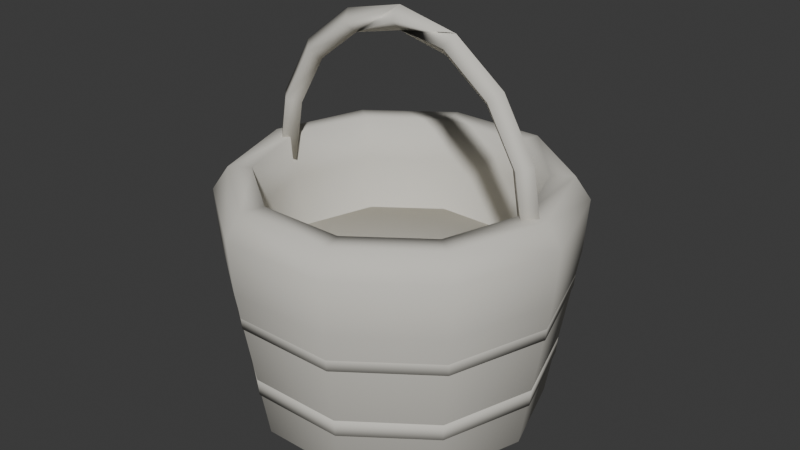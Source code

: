 # Source: basket.blend  (saved by Blender 5.2.45; exported with 4.5.12 LTS)
import bpy
from mathutils import Matrix  # noqa: F401  (used for matrix-valued properties, if any)

bpy.ops.wm.read_factory_settings(use_empty=True)
scene = bpy.context.scene
scene.name = 'Scene'

# ---- collections
col_collection = bpy.data.collections.new('Collection'); scene.collection.children.link(col_collection)

# ---- materials (node trees are filled in below, after node groups)
mat_wood_light_009 = bpy.data.materials.new('wood_light.009')
mat_wood_light_009.diffuse_color = (0.6867, 0.6654, 0.6038, 1.0)
mat_wood_009 = bpy.data.materials.new('wood.009')
mat_wood_009.diffuse_color = (0.6867, 0.6654, 0.6038, 1.0)
mat_wood_dark_009 = bpy.data.materials.new('wood_dark.009')
mat_wood_dark_009.diffuse_color = (0.6867, 0.6654, 0.6038, 1.0)

# ---- material node trees
mat_wood_light_009.use_nodes = True; mat_wood_light_009.node_tree.nodes.clear()
_N = mat_wood_light_009.node_tree.nodes; _L = mat_wood_light_009.node_tree.links
n0 = _N.new('ShaderNodeBsdfPrincipled'); n0.name = 'Principled BSDF'; n0.location = (-200, 100)
n0.inputs[0].default_value = (0.6867, 0.6654, 0.6038, 1.0)
n0.inputs[2].default_value = 0.94
n0.inputs[10].default_value = 0.005
n0.inputs[13].default_value = 0.15
n1 = _N.new('ShaderNodeOutputMaterial'); n1.name = 'Material Output'; n1.location = (200, 100)
_L.new(n0.outputs[0], n1.inputs[0])
n1.is_active_output = True
mat_wood_009.use_nodes = True; mat_wood_009.node_tree.nodes.clear()
_N = mat_wood_009.node_tree.nodes; _L = mat_wood_009.node_tree.links
n0 = _N.new('ShaderNodeBsdfPrincipled'); n0.name = 'Principled BSDF'; n0.location = (-200, 100)
n0.inputs[0].default_value = (0.6867, 0.6654, 0.6038, 1.0)
n0.inputs[2].default_value = 0.94
n0.inputs[10].default_value = 0.005
n0.inputs[13].default_value = 0.15
n1 = _N.new('ShaderNodeOutputMaterial'); n1.name = 'Material Output'; n1.location = (200, 100)
_L.new(n0.outputs[0], n1.inputs[0])
n1.is_active_output = True
mat_wood_dark_009.use_nodes = True; mat_wood_dark_009.node_tree.nodes.clear()
_N = mat_wood_dark_009.node_tree.nodes; _L = mat_wood_dark_009.node_tree.links
n0 = _N.new('ShaderNodeBsdfPrincipled'); n0.name = 'Principled BSDF'; n0.location = (-200, 100)
n0.inputs[0].default_value = (0.6867, 0.6654, 0.6038, 1.0)
n0.inputs[2].default_value = 0.94
n0.inputs[10].default_value = 0.005
n0.inputs[13].default_value = 0.15
n1 = _N.new('ShaderNodeOutputMaterial'); n1.name = 'Material Output'; n1.location = (200, 100)
_L.new(n0.outputs[0], n1.inputs[0])
n1.is_active_output = True

# ---- world
world_world = bpy.data.worlds.new('World'); scene.world = world_world
world_world.use_nodes = True; world_world.node_tree.nodes.clear()
_N = world_world.node_tree.nodes; _L = world_world.node_tree.links
n0 = _N.new('ShaderNodeOutputWorld'); n0.name = 'World Output'; n0.location = (200, 100)
n1 = _N.new('ShaderNodeBackground'); n1.name = 'Background'; n1.location = (-200, 100)
n1.inputs[0].default_value = (0.05088, 0.05088, 0.05088, 1.0)
_L.new(n1.outputs[0], n0.inputs[0])
n0.is_active_output = True
world_world.color = (0.05088, 0.05088, 0.05088)
world_world.sun_shadow_jitter_overblur = 0.0

# ---- meshes
me_woven_hollow_basket = bpy.data.meshes.new('Woven hollow basket')
me_woven_hollow_basket.from_pydata([(0.15, 0.0, 0.0), (0.1214, -0.08817, 0.0), (0.04635, -0.1427, 0.0), (-0.04635, -0.1427, 0.0), (-0.1214, -0.08817, 0.0), (-0.15, -1.837e-17, 0.0), (-0.1214, 0.08817, 0.0), (-0.04635, 0.1427, 0.0), (0.04635, 0.1427, 0.0), (0.1214, 0.08817, 0.0), (0.19, 0.0, 0.04), (0.1537, -0.1117, 0.04), (0.05871, -0.1807, 0.04), (-0.05871, -0.1807, 0.04), (-0.1537, -0.1117, 0.04), (-0.19, -2.327e-17, 0.04), (-0.1537, 0.1117, 0.04), (-0.05871, 0.1807, 0.04), (0.05871, 0.1807, 0.04), (0.1537, 0.1117, 0.04), (0.225, 0.0, 0.25), (0.182, -0.1323, 0.25), (0.06953, -0.214, 0.25), (-0.06953, -0.214, 0.25), (-0.182, -0.1323, 0.25), (-0.225, -2.755e-17, 0.25), (-0.182, 0.1323, 0.25), (-0.06953, 0.214, 0.25), (0.06953, 0.214, 0.25), (0.182, 0.1323, 0.25), (0.23, 0.0, 0.32), (0.1861, -0.1352, 0.32), (0.07107, -0.2187, 0.32), (-0.07107, -0.2187, 0.32), (-0.1861, -0.1352, 0.32), (-0.23, -2.817e-17, 0.32), (-0.1861, 0.1352, 0.32), (-0.07107, 0.2187, 0.32), (0.07107, 0.2187, 0.32), (0.1861, 0.1352, 0.32), (0.21, 0.0, 0.35), (0.1699, -0.1234, 0.35), (0.06489, -0.1997, 0.35), (-0.06489, -0.1997, 0.35), (-0.1699, -0.1234, 0.35), (-0.21, -2.572e-17, 0.35), (-0.1699, 0.1234, 0.35), (-0.06489, 0.1997, 0.35), (0.06489, 0.1997, 0.35), (0.1699, 0.1234, 0.35), (0.18, 0.0, 0.35), (0.1456, -0.1058, 0.35), (0.05562, -0.1712, 0.35), (-0.05562, -0.1712, 0.35), (-0.1456, -0.1058, 0.35), (-0.18, -2.204e-17, 0.35), (-0.1456, 0.1058, 0.35), (-0.05562, 0.1712, 0.35), (0.05562, 0.1712, 0.35), (0.1456, 0.1058, 0.35), (0.18, 0.0, 0.29), (0.1456, -0.1058, 0.29), (0.05562, -0.1712, 0.29), (-0.05562, -0.1712, 0.29), (-0.1456, -0.1058, 0.29), (-0.18, -2.204e-17, 0.29), (-0.1456, 0.1058, 0.29), (-0.05562, 0.1712, 0.29), (0.05562, 0.1712, 0.29), (0.1456, 0.1058, 0.29), (0.12, 0.0, 0.06), (0.09708, -0.07053, 0.06), (0.03708, -0.1141, 0.06), (-0.03708, -0.1141, 0.06), (-0.09708, -0.07053, 0.06), (-0.12, -1.47e-17, 0.06), (-0.09708, 0.07053, 0.06), (-0.03708, 0.1141, 0.06), (0.03708, 0.1141, 0.06), (0.09708, 0.07053, 0.06)], [], [(0, 10, 11, 1), (1, 11, 12, 2), (2, 12, 13, 3), (3, 13, 14, 4), (4, 14, 15, 5), (5, 15, 16, 6), (6, 16, 17, 7), (7, 17, 18, 8), (8, 18, 19, 9), (9, 19, 10, 0), (10, 20, 21, 11), (11, 21, 22, 12), (12, 22, 23, 13), (13, 23, 24, 14), (14, 24, 25, 15), (15, 25, 26, 16), (16, 26, 27, 17), (17, 27, 28, 18), (18, 28, 29, 19), (19, 29, 20, 10), (20, 30, 31, 21), (21, 31, 32, 22), (22, 32, 33, 23), (23, 33, 34, 24), (24, 34, 35, 25), (25, 35, 36, 26), (26, 36, 37, 27), (27, 37, 38, 28), (28, 38, 39, 29), (29, 39, 30, 20), (30, 40, 41, 31), (31, 41, 42, 32), (32, 42, 43, 33), (33, 43, 44, 34), (34, 44, 45, 35), (35, 45, 46, 36), (36, 46, 47, 37), (37, 47, 48, 38), (38, 48, 49, 39), (39, 49, 40, 30), (40, 50, 51, 41), (41, 51, 52, 42), (42, 52, 53, 43), (43, 53, 54, 44), (44, 54, 55, 45), (45, 55, 56, 46), (46, 56, 57, 47), (47, 57, 58, 48), (48, 58, 59, 49), (49, 59, 50, 40), (50, 60, 61, 51), (51, 61, 62, 52), (52, 62, 63, 53), (53, 63, 64, 54), (54, 64, 65, 55), (55, 65, 66, 56), (56, 66, 67, 57), (57, 67, 68, 58), (58, 68, 69, 59), (59, 69, 60, 50), (60, 70, 71, 61), (61, 71, 72, 62), (62, 72, 73, 63), (63, 73, 74, 64), (64, 74, 75, 65), (65, 75, 76, 66), (66, 76, 77, 67), (67, 77, 78, 68), (68, 78, 79, 69), (69, 79, 70, 60), (9, 0, 1, 2, 3, 4, 5, 6, 7, 8), (70, 79, 78, 77, 76, 75, 74, 73, 72, 71)])
me_woven_hollow_basket.polygons.foreach_set('use_smooth', [True] * 72)
me_woven_hollow_basket.materials.append(mat_wood_light_009)
me_woven_hollow_basket.update()
me_broad_woven_band = bpy.data.meshes.new('Broad woven band')
me_broad_woven_band.from_pydata([(0.202, 0.0, 0.1), (0.1634, -0.1187, 0.1), (0.06242, -0.1921, 0.1), (-0.06242, -0.1921, 0.1), (-0.1634, -0.1187, 0.1), (-0.202, -2.474e-17, 0.1), (-0.1634, 0.1187, 0.1), (-0.06242, 0.1921, 0.1), (0.06242, 0.1921, 0.1), (0.1634, 0.1187, 0.1), (0.204, 0.0, 0.125), (0.165, -0.1199, 0.125), (0.06304, -0.194, 0.125), (-0.06304, -0.194, 0.125), (-0.165, -0.1199, 0.125), (-0.204, -2.498e-17, 0.125), (-0.165, 0.1199, 0.125), (-0.06304, 0.194, 0.125), (0.06304, 0.194, 0.125), (0.165, 0.1199, 0.125)], [], [(0, 10, 11, 1), (1, 11, 12, 2), (2, 12, 13, 3), (3, 13, 14, 4), (4, 14, 15, 5), (5, 15, 16, 6), (6, 16, 17, 7), (7, 17, 18, 8), (8, 18, 19, 9), (9, 19, 10, 0), (9, 0, 1, 2, 3, 4, 5, 6, 7, 8), (10, 19, 18, 17, 16, 15, 14, 13, 12, 11)])
me_broad_woven_band.polygons.foreach_set('use_smooth', [True] * 12)
me_broad_woven_band.materials.append(mat_wood_009)
me_broad_woven_band.update()
me_broad_woven_band_001 = bpy.data.meshes.new('Broad woven band.001')
me_broad_woven_band_001.from_pydata([(0.218, 0.0, 0.2), (0.1764, -0.1281, 0.2), (0.06737, -0.2073, 0.2), (-0.06737, -0.2073, 0.2), (-0.1764, -0.1281, 0.2), (-0.218, -2.67e-17, 0.2), (-0.1764, 0.1281, 0.2), (-0.06737, 0.2073, 0.2), (0.06737, 0.2073, 0.2), (0.1764, 0.1281, 0.2), (0.22, 0.0, 0.225), (0.178, -0.1293, 0.225), (0.06798, -0.2092, 0.225), (-0.06798, -0.2092, 0.225), (-0.178, -0.1293, 0.225), (-0.22, -2.694e-17, 0.225), (-0.178, 0.1293, 0.225), (-0.06798, 0.2092, 0.225), (0.06798, 0.2092, 0.225), (0.178, 0.1293, 0.225)], [], [(0, 10, 11, 1), (1, 11, 12, 2), (2, 12, 13, 3), (3, 13, 14, 4), (4, 14, 15, 5), (5, 15, 16, 6), (6, 16, 17, 7), (7, 17, 18, 8), (8, 18, 19, 9), (9, 19, 10, 0), (9, 0, 1, 2, 3, 4, 5, 6, 7, 8), (10, 19, 18, 17, 16, 15, 14, 13, 12, 11)])
me_broad_woven_band_001.polygons.foreach_set('use_smooth', [True] * 12)
me_broad_woven_band_001.materials.append(mat_wood_009)
me_broad_woven_band_001.update()
me_arched_basket_handle = bpy.data.meshes.new('Arched basket handle')
me_arched_basket_handle.from_pydata([(0.19, 0.015, 0.32), (0.1752, 9.185e-19, 0.3175), (0.19, -0.015, 0.32), (0.2048, -2.755e-18, 0.3225), (0.1755, 0.015, 0.4042), (0.1614, 9.185e-19, 0.3991), (0.1755, -0.015, 0.4042), (0.1897, -2.755e-18, 0.4092), (0.1344, 0.015, 0.4756), (0.123, 9.185e-19, 0.4658), (0.1344, -0.015, 0.4756), (0.1457, -2.755e-18, 0.4854), (0.07271, 0.015, 0.5233), (0.06622, 9.185e-19, 0.5097), (0.07271, -0.015, 0.5233), (0.0792, -2.755e-18, 0.5368), (1.163e-17, 0.0, 0.555), (1.163e-17, 0.015, 0.54), (1.163e-17, 1.837e-18, 0.525), (1.163e-17, -0.015, 0.54), (-0.07271, -0.015, 0.5233), (-0.0792, -9.185e-19, 0.5368), (-0.07271, 0.015, 0.5233), (-0.06622, 2.755e-18, 0.5097), (-0.1344, -0.015, 0.4756), (-0.1457, -9.185e-19, 0.4854), (-0.1344, 0.015, 0.4756), (-0.123, 2.755e-18, 0.4658), (-0.1755, -0.015, 0.4042), (-0.1897, -9.185e-19, 0.4092), (-0.1755, 0.015, 0.4042), (-0.1614, 2.755e-18, 0.3991), (-0.19, -0.015, 0.32), (-0.2048, -9.185e-19, 0.3225), (-0.19, 0.015, 0.32), (-0.1752, 2.755e-18, 0.3175)], [], [(0, 1, 5, 4), (1, 2, 6, 5), (2, 3, 7, 6), (3, 0, 4, 7), (4, 5, 9, 8), (5, 6, 10, 9), (6, 7, 11, 10), (7, 4, 8, 11), (8, 9, 13, 12), (9, 10, 14, 13), (10, 11, 15, 14), (11, 8, 12, 15), (12, 13, 17, 16), (13, 14, 18, 17), (14, 15, 19, 18), (15, 12, 16, 19), (16, 17, 21, 20), (17, 18, 22, 21), (18, 19, 23, 22), (19, 16, 20, 23), (20, 21, 25, 24), (21, 22, 26, 25), (22, 23, 27, 26), (23, 20, 24, 27), (24, 25, 29, 28), (25, 26, 30, 29), (26, 27, 31, 30), (27, 24, 28, 31), (28, 29, 33, 32), (29, 30, 34, 33), (30, 31, 35, 34), (31, 28, 32, 35), (3, 2, 1, 0), (32, 33, 34, 35)])
me_arched_basket_handle.polygons.foreach_set('use_smooth', [True] * 34)
me_arched_basket_handle.materials.append(mat_wood_dark_009)
me_arched_basket_handle.update()

# ---- objects
ob_basket___floor_centre = bpy.data.objects.new('basket / floor centre', None)
ob_woven_hollow_basket = bpy.data.objects.new('Woven hollow basket', me_woven_hollow_basket)
ob_broad_woven_band = bpy.data.objects.new('Broad woven band', me_broad_woven_band)
ob_broad_woven_band_001 = bpy.data.objects.new('Broad woven band.001', me_broad_woven_band_001)
ob_arched_basket_handle = bpy.data.objects.new('Arched basket handle', me_arched_basket_handle)

# ---- transforms, parenting, visibility, modifiers, constraints
ob_basket___floor_centre.location = (0.0, 0.0, 0.0)
ob_woven_hollow_basket.parent = ob_basket___floor_centre
ob_woven_hollow_basket.location = (0.0, 0.0, 0.0)
ob_broad_woven_band.parent = ob_basket___floor_centre
ob_broad_woven_band.location = (0.0, 0.0, 0.0)
ob_broad_woven_band_001.parent = ob_basket___floor_centre
ob_broad_woven_band_001.location = (0.0, 0.0, 0.0)
ob_arched_basket_handle.parent = ob_basket___floor_centre
ob_arched_basket_handle.location = (0.0, 0.0, 0.0)

# ---- collection membership
scene.collection.objects.link(ob_basket___floor_centre)
scene.collection.objects.link(ob_woven_hollow_basket)
scene.collection.objects.link(ob_broad_woven_band)
scene.collection.objects.link(ob_broad_woven_band_001)
scene.collection.objects.link(ob_arched_basket_handle)

# ---- scene / render settings (as saved in the file)
scene.frame_start = 1; scene.frame_end = 250; scene.frame_set(1)
scene.render.engine = 'BLENDER_EEVEE_NEXT'
scene.render.bake_bias = 0.0
scene.render.bake_samples = 0
scene.render.compositor_device = 'GPU'
scene.eevee.use_volume_custom_range = False
scene.eevee.fast_gi_thickness_near = 0.1
scene.eevee.fast_gi_thickness_far = 0.0
scene.eevee.ray_tracing_options.screen_trace_thickness = 0.1
bpy.context.view_layer.update()

# ---- added for rendering (the .blend has no active camera and no usable light): camera, sun
cam_auto = bpy.data.cameras.new('AutoCamera')
cam_auto.lens = 50.0
cam_auto.sensor_width = 36.0
cam_auto.clip_end = 1000.0
ob_auto_camera = bpy.data.objects.new('AutoCamera', cam_auto)
scene.collection.objects.link(ob_auto_camera)
ob_auto_camera.location = (0.780167, -0.936201, 0.901634)
ob_auto_camera.rotation_euler = (1.09748, -7.21219e-08, 0.694738)
scene.camera = ob_auto_camera
light_auto_sun = bpy.data.lights.new('AutoSun', 'SUN')
light_auto_sun.energy = 3.0
light_auto_sun.angle = 0.0523599
ob_auto_sun = bpy.data.objects.new('AutoSun', light_auto_sun)
scene.collection.objects.link(ob_auto_sun)
ob_auto_sun.rotation_euler = (0.872665, 0.174533, 0.523599)
bpy.context.view_layer.update()
